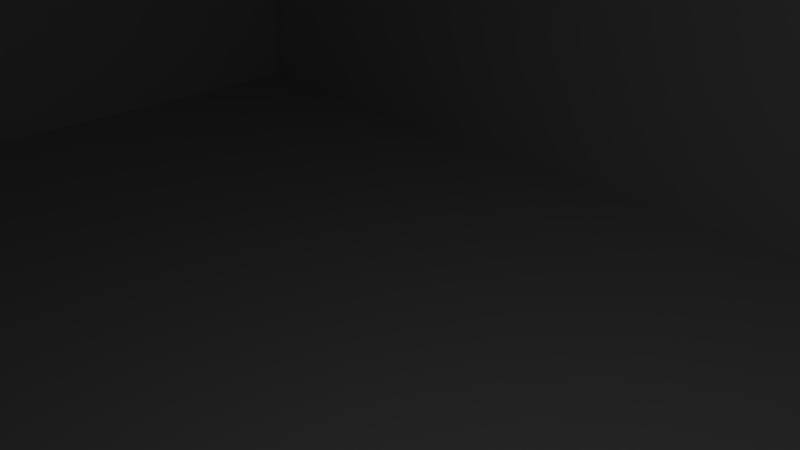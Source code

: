 # Source: mains_switch_cradle.blend  (saved by Blender 2.79.0; exported with 4.5.12 LTS)
import bpy
from mathutils import Matrix  # noqa: F401  (used for matrix-valued properties, if any)

bpy.ops.wm.read_factory_settings(use_empty=True)
scene = bpy.context.scene
scene.name = 'Scene'

# ---- collections
col_collection_1 = bpy.data.collections.new('Collection 1'); scene.collection.children.link(col_collection_1)

# ---- world
world_world = bpy.data.worlds.new('World'); scene.world = world_world
world_world.color = (0.05088, 0.05088, 0.05088)
world_world.use_sun_shadow = False
world_world.sun_shadow_jitter_overblur = 0.0
world_world.cycles.sampling_method = 'MANUAL'

# ---- cameras
cam_camera = bpy.data.cameras.new('Camera')
cam_camera.clip_end = 100.0
cam_camera.lens = 35.0
cam_camera.sensor_width = 32.0
cam_camera.sensor_height = 18.0
cam_camera.ortho_scale = 7.314
cam_camera.dof.focus_distance = 0.0
cam_camera.dof.aperture_fstop = 128.0

# ---- lights
light_lamp = bpy.data.lights.new('Lamp', 'POINT')
light_lamp.transmission_factor = 0.0
light_lamp.cutoff_distance = 30.0
light_lamp.energy = 100.0
light_lamp.shadow_buffer_clip_start = 1.001
light_lamp.shadow_soft_size = 0.1
light_lamp.shadow_maximum_resolution = 0.006
light_lamp.use_absolute_resolution = True

# ---- meshes
me_cube_002 = bpy.data.meshes.new('Cube.002')
me_cube_002.from_pydata([(-1.0, -1.0, -1.0), (-1.0, -1.0, 1.0), (-1.0, 1.0, -1.0), (-1.0, 1.0, 1.0), (1.0, -1.0, -1.0), (1.0, -1.0, 1.0), (1.0, 1.0, -1.0), (1.0, 1.0, 1.0)], [], [(0, 1, 3, 2), (2, 3, 7, 6), (6, 7, 5, 4), (4, 5, 1, 0), (2, 6, 4, 0), (7, 3, 1, 5)])
me_cube_002.use_remesh_preserve_volume = False
me_cube_002.use_remesh_preserve_attributes = False
me_cube_002.use_mirror_vertex_groups = False
me_cube_002.update()
me_cylinder_001 = bpy.data.meshes.new('Cylinder.001')
me_cylinder_001.from_pydata([(0.0, 5.0, -10.0), (0.0, 5.0, 10.0), (0.4482, 4.98, -10.0), (0.4482, 4.98, 10.0), (0.8928, 4.92, -10.0), (0.8928, 4.92, 10.0), (1.33, 4.82, -10.0), (1.33, 4.82, 10.0), (1.757, 4.681, -10.0), (1.757, 4.681, 10.0), (2.169, 4.505, -10.0), (2.169, 4.505, 10.0), (2.564, 4.292, -10.0), (2.564, 4.292, 10.0), (2.939, 4.045, -10.0), (2.939, 4.045, 10.0), (3.29, 3.765, -10.0), (3.29, 3.765, 10.0), (3.614, 3.455, -10.0), (3.614, 3.455, 10.0), (3.909, 3.117, -10.0), (3.909, 3.117, 10.0), (4.173, 2.754, -10.0), (4.173, 2.754, 10.0), (4.403, 2.369, -10.0), (4.403, 2.369, 10.0), (4.598, 1.965, -10.0), (4.598, 1.965, 10.0), (4.755, 1.545, -10.0), (4.755, 1.545, 10.0), (4.875, 1.113, -10.0), (4.875, 1.113, 10.0), (4.955, 0.6712, -10.0), (4.955, 0.6712, 10.0), (4.995, 0.2243, -10.0), (4.995, 0.2243, 10.0), (4.995, -0.2243, -10.0), (4.995, -0.2243, 10.0), (4.955, -0.6712, -10.0), (4.955, -0.6712, 10.0), (4.875, -1.113, -10.0), (4.875, -1.113, 10.0), (4.755, -1.545, -10.0), (4.755, -1.545, 10.0), (4.598, -1.965, -10.0), (4.598, -1.965, 10.0), (4.403, -2.369, -10.0), (4.403, -2.369, 10.0), (4.173, -2.754, -10.0), (4.173, -2.754, 10.0), (3.909, -3.117, -10.0), (3.909, -3.117, 10.0), (3.614, -3.455, -10.0), (3.614, -3.455, 10.0), (3.29, -3.765, -10.0), (3.29, -3.765, 10.0), (2.939, -4.045, -10.0), (2.939, -4.045, 10.0), (2.564, -4.292, -10.0), (2.564, -4.292, 10.0), (2.169, -4.505, -10.0), (2.169, -4.505, 10.0), (1.757, -4.681, -10.0), (1.757, -4.681, 10.0), (1.33, -4.82, -10.0), (1.33, -4.82, 10.0), (0.8928, -4.92, -10.0), (0.8928, -4.92, 10.0), (0.4482, -4.98, -10.0), (0.4482, -4.98, 10.0), (-2.821e-06, -5.0, -10.0), (-2.821e-06, -5.0, 10.0), (-0.4482, -4.98, -10.0), (-0.4482, -4.98, 10.0), (-0.8928, -4.92, -10.0), (-0.8928, -4.92, 10.0), (-1.33, -4.82, -10.0), (-1.33, -4.82, 10.0), (-1.757, -4.681, -10.0), (-1.757, -4.681, 10.0), (-2.169, -4.505, -10.0), (-2.169, -4.505, 10.0), (-2.564, -4.292, -10.0), (-2.564, -4.292, 10.0), (-2.939, -4.045, -10.0), (-2.939, -4.045, 10.0), (-3.29, -3.765, -10.0), (-3.29, -3.765, 10.0), (-3.614, -3.455, -10.0), (-3.614, -3.455, 10.0), (-3.909, -3.117, -10.0), (-3.909, -3.117, 10.0), (-4.173, -2.754, -10.0), (-4.173, -2.754, 10.0), (-4.403, -2.369, -10.0), (-4.403, -2.369, 10.0), (-4.598, -1.965, -10.0), (-4.598, -1.965, 10.0), (-4.755, -1.545, -10.0), (-4.755, -1.545, 10.0), (-4.875, -1.113, -10.0), (-4.875, -1.113, 10.0), (-4.955, -0.6712, -10.0), (-4.955, -0.6712, 10.0), (-4.995, -0.2243, -10.0), (-4.995, -0.2243, 10.0), (-4.995, 0.2243, -10.0), (-4.995, 0.2243, 10.0), (-4.955, 0.6712, -10.0), (-4.955, 0.6712, 10.0), (-4.875, 1.113, -10.0), (-4.875, 1.113, 10.0), (-4.755, 1.545, -10.0), (-4.755, 1.545, 10.0), (-4.598, 1.965, -10.0), (-4.598, 1.965, 10.0), (-4.403, 2.369, -10.0), (-4.403, 2.369, 10.0), (-4.173, 2.754, -10.0), (-4.173, 2.754, 10.0), (-3.909, 3.117, -10.0), (-3.909, 3.117, 10.0), (-3.614, 3.455, -10.0), (-3.614, 3.455, 10.0), (-3.29, 3.765, -10.0), (-3.29, 3.765, 10.0), (-2.939, 4.045, -10.0), (-2.939, 4.045, 10.0), (-2.564, 4.292, -10.0), (-2.564, 4.292, 10.0), (-2.169, 4.505, -10.0), (-2.169, 4.505, 10.0), (-1.757, 4.681, -10.0), (-1.757, 4.681, 10.0), (-1.33, 4.82, -10.0), (-1.33, 4.82, 10.0), (-0.8928, 4.92, -10.0), (-0.8928, 4.92, 10.0), (-0.4482, 4.98, -10.0), (-0.4482, 4.98, 10.0)], [], [(0, 1, 3, 2), (2, 3, 5, 4), (4, 5, 7, 6), (6, 7, 9, 8), (8, 9, 11, 10), (10, 11, 13, 12), (12, 13, 15, 14), (14, 15, 17, 16), (16, 17, 19, 18), (18, 19, 21, 20), (20, 21, 23, 22), (22, 23, 25, 24), (24, 25, 27, 26), (26, 27, 29, 28), (28, 29, 31, 30), (30, 31, 33, 32), (32, 33, 35, 34), (34, 35, 37, 36), (36, 37, 39, 38), (38, 39, 41, 40), (40, 41, 43, 42), (42, 43, 45, 44), (44, 45, 47, 46), (46, 47, 49, 48), (48, 49, 51, 50), (50, 51, 53, 52), (52, 53, 55, 54), (54, 55, 57, 56), (56, 57, 59, 58), (58, 59, 61, 60), (60, 61, 63, 62), (62, 63, 65, 64), (64, 65, 67, 66), (66, 67, 69, 68), (68, 69, 71, 70), (70, 71, 73, 72), (72, 73, 75, 74), (74, 75, 77, 76), (76, 77, 79, 78), (78, 79, 81, 80), (80, 81, 83, 82), (82, 83, 85, 84), (84, 85, 87, 86), (86, 87, 89, 88), (88, 89, 91, 90), (90, 91, 93, 92), (92, 93, 95, 94), (94, 95, 97, 96), (96, 97, 99, 98), (98, 99, 101, 100), (100, 101, 103, 102), (102, 103, 105, 104), (104, 105, 107, 106), (106, 107, 109, 108), (108, 109, 111, 110), (110, 111, 113, 112), (112, 113, 115, 114), (114, 115, 117, 116), (116, 117, 119, 118), (118, 119, 121, 120), (120, 121, 123, 122), (122, 123, 125, 124), (124, 125, 127, 126), (126, 127, 129, 128), (128, 129, 131, 130), (130, 131, 133, 132), (132, 133, 135, 134), (134, 135, 137, 136), (3, 1, 139, 137, 135, 133, 131, 129, 127, 125, 123, 121, 119, 117, 115, 113, 111, 109, 107, 105, 103, 101, 99, 97, 95, 93, 91, 89, 87, 85, 83, 81, 79, 77, 75, 73, 71, 69, 67, 65, 63, 61, 59, 57, 55, 53, 51, 49, 47, 45, 43, 41, 39, 37, 35, 33, 31, 29, 27, 25, 23, 21, 19, 17, 15, 13, 11, 9, 7, 5), (136, 137, 139, 138), (138, 139, 1, 0), (0, 2, 4, 6, 8, 10, 12, 14, 16, 18, 20, 22, 24, 26, 28, 30, 32, 34, 36, 38, 40, 42, 44, 46, 48, 50, 52, 54, 56, 58, 60, 62, 64, 66, 68, 70, 72, 74, 76, 78, 80, 82, 84, 86, 88, 90, 92, 94, 96, 98, 100, 102, 104, 106, 108, 110, 112, 114, 116, 118, 120, 122, 124, 126, 128, 130, 132, 134, 136, 138)])
me_cylinder_001.use_remesh_preserve_volume = False
me_cylinder_001.use_remesh_preserve_attributes = False
me_cylinder_001.use_mirror_vertex_groups = False
me_cylinder_001.update()
me_cube = bpy.data.meshes.new('Cube')
me_cube.from_pydata([(-1.0, -1.0, -1.0), (-1.0, -1.0, 1.0), (-1.0, 1.0, -1.0), (-1.0, 1.0, 1.0), (1.0, -1.0, -1.0), (1.0, -1.0, 1.0), (1.0, 1.0, -1.0), (1.0, 1.0, 1.0)], [], [(0, 1, 3, 2), (2, 3, 7, 6), (6, 7, 5, 4), (4, 5, 1, 0), (2, 6, 4, 0), (7, 3, 1, 5)])
me_cube.use_remesh_preserve_volume = False
me_cube.use_remesh_preserve_attributes = False
me_cube.use_mirror_vertex_groups = False
me_cube.update()

# ---- objects
ob_cube_001 = bpy.data.objects.new('Cube.001', me_cube_002)
ob_cylinder_001 = bpy.data.objects.new('Cylinder.001', me_cylinder_001)
ob_cube = bpy.data.objects.new('Cube', me_cube)
ob_lamp = bpy.data.objects.new('Lamp', light_lamp)
ob_camera = bpy.data.objects.new('Camera', cam_camera)

# ---- transforms, parenting, visibility, modifiers, constraints
ob_cube_001.location = (0.0, 0.0, 11.73)
ob_cube_001.scale = (30.0, 20.0, 20.0)
ob_cube_001.lineart.crease_threshold = 0.0
ob_cylinder_001.location = (9.979, -45.31, 5.109)
ob_cylinder_001.rotation_euler = (1.571, 0.0, 0.0)
ob_cylinder_001.scale = (0.7508, 0.75, 1.0)
ob_cylinder_001.lineart.crease_threshold = 0.0
ob_cube.location = (0.0, 0.0, 0.0)
ob_cube.scale = (32.5, 22.5, 10.0)
ob_cube.lineart.crease_threshold = 0.0
ob_lamp.location = (4.076, 1.005, 5.904)
ob_lamp.rotation_euler = (0.6503, 0.05522, 1.866)
ob_lamp.lock_rotations_4d = False
ob_lamp.empty_display_type = 'ARROWS'
ob_lamp.color = (0.0, 0.0, 0.0, 0.0)
ob_lamp.lineart.crease_threshold = 0.0
ob_camera.location = (7.481, -6.508, 5.344)
ob_camera.rotation_euler = (1.109, 0.0, 0.8149)
ob_camera.lock_rotations_4d = False
ob_camera.empty_display_type = 'ARROWS'
ob_camera.color = (0.0, 0.0, 0.0, 0.0)
ob_camera.display_type = 'WIRE'
ob_camera.lineart.crease_threshold = 0.0

# ---- collection membership
col_collection_1.objects.link(ob_cube_001)
col_collection_1.objects.link(ob_cylinder_001)
col_collection_1.objects.link(ob_cube)
col_collection_1.objects.link(ob_lamp)
col_collection_1.objects.link(ob_camera)

# ---- scene / render settings (as saved in the file)
scene.camera = ob_camera
scene.frame_start = 1; scene.frame_end = 250; scene.frame_set(1)
scene.render.engine = 'BLENDER_EEVEE_NEXT'
scene.render.resolution_percentage = 50
scene.render.dither_intensity = 0.0
scene.cycles.use_denoising = False
scene.cycles.samples = 128
scene.cycles.sampling_pattern = 'TABULATED_SOBOL'
scene.cycles.use_adaptive_sampling = False
scene.cycles.use_light_tree = False
scene.cycles.blur_glossy = 0.0
scene.cycles.sample_clamp_indirect = 0.0
scene.view_settings.view_transform = 'Standard'
bpy.context.view_layer.update()
